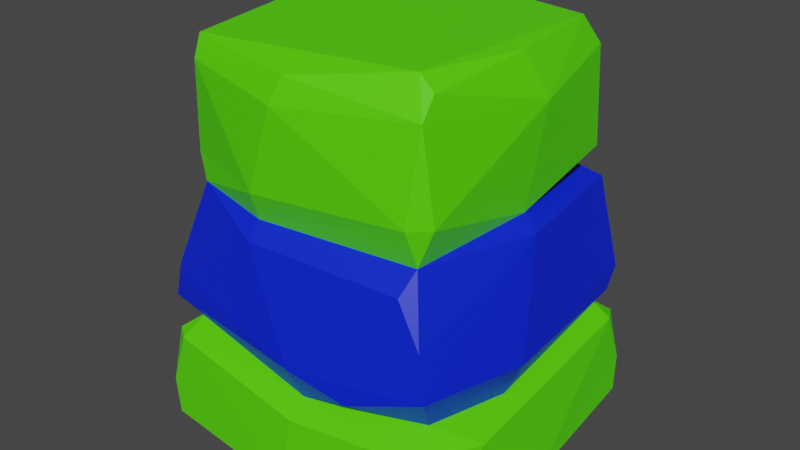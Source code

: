 # Source: stones.blend  (saved by Blender 3.6.11; exported with 4.5.12 LTS)
import bpy
from mathutils import Matrix  # noqa: F401  (used for matrix-valued properties, if any)

bpy.ops.wm.read_factory_settings(use_empty=True)
scene = bpy.context.scene
scene.name = 'Scene'

# ---- materials (node trees are filled in below, after node groups)
mat_material_001 = bpy.data.materials.new('Material.001')
mat_material_001.use_transparent_shadow = False
mat_material_002 = bpy.data.materials.new('Material.002')
mat_material_002.use_transparent_shadow = False

# ---- material node trees
mat_material_001.use_nodes = True; mat_material_001.node_tree.nodes.clear()
_N = mat_material_001.node_tree.nodes; _L = mat_material_001.node_tree.links
n0 = _N.new('ShaderNodeBsdfPrincipled'); n0.name = 'Principled BSDF'; n0.location = (10, 300)
n0.distribution = 'GGX'
n0.subsurface_method = 'RANDOM_WALK_SKIN'
n0.inputs[0].default_value = (0.09177, 0.8, 0.0, 1.0)
n0.inputs[3].default_value = 1.45
n0.inputs[27].default_value = (0.0, 0.0, 0.0, 1.0)
n0.inputs[28].default_value = 1.0
n1 = _N.new('ShaderNodeOutputMaterial'); n1.name = 'Material Output'; n1.location = (300, 300)
_L.new(n0.outputs[0], n1.inputs[0])
n1.is_active_output = True
mat_material_002.use_nodes = True; mat_material_002.node_tree.nodes.clear()
_N = mat_material_002.node_tree.nodes; _L = mat_material_002.node_tree.links
n0 = _N.new('ShaderNodeBsdfPrincipled'); n0.name = 'Principled BSDF'; n0.location = (10, 300)
n0.distribution = 'GGX'
n0.subsurface_method = 'RANDOM_WALK_SKIN'
n0.inputs[0].default_value = (0.0, 0.01775, 0.8, 1.0)
n0.inputs[3].default_value = 1.45
n0.inputs[27].default_value = (0.0, 0.0, 0.0, 1.0)
n0.inputs[28].default_value = 1.0
n1 = _N.new('ShaderNodeOutputMaterial'); n1.name = 'Material Output'; n1.location = (300, 300)
_L.new(n0.outputs[0], n1.inputs[0])
n1.is_active_output = True

# ---- world
world_world = bpy.data.worlds.new('World'); scene.world = world_world
world_world.use_nodes = True; world_world.node_tree.nodes.clear()
_N = world_world.node_tree.nodes; _L = world_world.node_tree.links
n0 = _N.new('ShaderNodeOutputWorld'); n0.name = 'World Output'; n0.location = (300, 300)
n1 = _N.new('ShaderNodeBackground'); n1.name = 'Background'; n1.location = (10, 300)
n1.inputs[0].default_value = (0.05088, 0.05088, 0.05088, 1.0)
_L.new(n1.outputs[0], n0.inputs[0])
n0.is_active_output = True
world_world.color = (0.05088, 0.05088, 0.05088)
world_world.use_sun_shadow = False
world_world.sun_shadow_jitter_overblur = 0.0

# ---- meshes
me_mesh = bpy.data.meshes.new('Mesh')
me_mesh.from_pydata([(-42.54, 3.164, 46.01), (-43.26, 28.44, -42.95), (46.16, 3.17, -42.13), (-39.51, 32.42, 36.63), (-38.35, 80.86, 34.37), (33.55, 82.63, -38.67), (-36.28, 82.24, -38.69), (-2.899, 103.2, -41.29), (-11.9, 67.48, -43.48), (50.35, 2.786, 1.626), (39.46, 74.82, 0.3608), (-12.09, 67.01, 43.52), (-42.67, 40.26, 43.0), (-39.52, 32.42, -34.09), (43.11, 28.98, 10.74), (4.537, 23.96, 48.78), (-48.28, 39.64, 10.52), (41.28, 26.77, -45.26), (42.82, 3.161, 46.03), (41.28, 26.77, 45.26), (39.51, 32.42, 36.63), (21.07, 34.73, 46.28), (32.91, 66.26, 40.23), (34.6, 72.47, 35.35), (33.54, 82.63, 38.68), (-33.9, 107.4, 37.31), (-42.24, 102.4, 1.131), (-47.46, 34.39, 10.78), (43.4, 5.96e-08, 42.99), (42.95, 43.07, 43.14), (1.167, 116.7, -33.23), (-38.32, 101.9, -33.65), (-44.25, 42.99, -38.35), (-42.07, 38.04, -41.76), (44.73, 28.23, -38.76), (38.41, 32.63, -37.91), (43.5, 37.82, -37.65), (38.3, 70.73, -38.56), (33.47, 115.8, -30.69), (38.35, 80.86, -34.27), (35.92, 107.6, 35.86), (42.07, 103.2, -3.821), (-35.66, 73.4, 35.26), (-43.72, 48.18, 40.22), (-35.41, 74.76, -34.98), (37.76, 56.93, -42.33), (48.27, 39.63, 10.52), (-44.73, 28.23, 41.29), (48.23, 24.53, 25.81), (40.03, 54.91, 41.37), (4.132, 38.67, 48.26), (30.84, 116.7, 30.54), (43.0, 43.19, -42.5), (45.06, 12.77, -44.75), (-0.8404, 111.4, 40.23), (4.533, 33.49, -47.44), (1.973, 2.685, -50.2), (1.973, 2.685, 50.23), (4.395, 28.09, 43.09), (-39.3, 48.08, 43.67), (-12.23, 71.5, 39.45), (-3.375, 104.3, 42.69), (-33.5, 116.7, 0.3339), (-43.5, 70.78, 0.5163), (43.31, 70.31, 0.5597), (43.4, 5.96e-08, -42.86), (35.93, 107.5, -36.04), (-44.93, 12.78, 45.05), (-34.54, 113.3, 34.47), (-42.54, 3.164, -45.98), (-41.62, 12.66, -46.36), (-43.19, 5.96e-08, 42.97), (-46.11, 3.17, 42.52), (-39.94, 28.18, 44.68), (-39.94, 28.18, -44.68), (38.7, 82.97, 34.64), (35.68, 113.1, 31.55), (-31.05, 114.9, -33.42), (-34.86, 102.0, -37.74), (-12.21, 70.16, -39.73), (31.45, 73.11, -36.41), (39.67, 37.75, -43.47), (4.395, 28.09, -43.09), (4.537, 23.96, -48.78), (42.82, 3.161, -46.0), (36.74, 115.1, -0.3467), (-30.69, 116.7, -30.44), (-33.6, 114.9, -30.68), (-39.94, 109.9, 0.852), (-42.34, 82.6, 0.4399), (-39.75, 73.49, 0.3611), (-39.87, 70.82, -35.61), (-43.11, 28.98, 10.74), (-48.23, 24.53, 25.81), (-48.23, 24.52, -10.51), (-46.11, 3.17, -42.12), (-43.2, 5.96e-08, -42.84), (-38.78, 82.57, -34.61), (-50.31, 2.786, 1.626), (-39.39, 39.99, -44.07), (2.038, 44.0, -47.68), (-11.6, 79.64, 42.36)], [], [(73, 67, 0), (30, 62, 68, 51), (69, 95, 70), (70, 1, 74), (0, 72, 71), (48, 18, 28), (72, 0, 67), (72, 67, 93), (3, 47, 73), (74, 1, 13), (13, 33, 55), (3, 12, 27), (99, 33, 32), (23, 49, 64), (4, 42, 101), (42, 4, 90), (25, 54, 68), (51, 40, 76), (76, 40, 41), (31, 77, 78), (61, 40, 54), (40, 51, 54), (30, 66, 7), (7, 5, 79), (5, 80, 79), (79, 8, 44), (8, 80, 37), (100, 45, 52), (100, 52, 81), (100, 81, 55), (81, 35, 82), (82, 35, 83), (83, 35, 17), (83, 17, 56), (28, 18, 57), (28, 57, 71), (65, 28, 71), (57, 19, 15), (15, 19, 58), (58, 20, 21), (21, 29, 50), (50, 29, 49), (23, 24, 60), (24, 101, 60), (101, 24, 61), (41, 38, 85), (86, 87, 62), (30, 86, 62), (87, 31, 26, 88), (87, 88, 62), (97, 90, 89), (90, 91, 63), (16, 32, 33, 27), (27, 13, 92), (93, 13, 1), (94, 95, 98), (95, 96, 98), (2, 53, 9), (9, 53, 34), (48, 34, 35), (14, 35, 36), (36, 52, 46), (64, 37, 80, 10), (80, 39, 10), (10, 39, 41), (25, 68, 26), (4, 25, 26), (26, 31, 97), (26, 97, 89), (6, 97, 78), (97, 31, 78), (41, 40, 75), (40, 61, 24), (11, 42, 43), (91, 44, 8), (8, 37, 45), (79, 80, 8), (11, 23, 60), (33, 99, 55), (55, 81, 82), (36, 46, 14), (46, 29, 20), (46, 20, 14), (21, 50, 58), (58, 3, 73), (92, 13, 93), (74, 13, 82), (35, 14, 48), (73, 47, 67), (67, 47, 93), (93, 1, 94), (93, 94, 98), (34, 48, 9), (48, 19, 18), (11, 43, 59), (59, 43, 12), (63, 32, 16), (32, 91, 99), (99, 91, 8), (8, 45, 100), (52, 64, 46), (64, 49, 29), (50, 22, 11), (85, 38, 51), (38, 66, 30), (5, 7, 66), (45, 37, 52), (84, 56, 53), (56, 17, 53), (84, 53, 2), (28, 65, 2, 9), (19, 57, 18), (20, 58, 19), (20, 29, 21), (49, 22, 50), (11, 22, 23), (23, 22, 49), (23, 75, 24), (75, 40, 24), (51, 68, 54), (78, 77, 7), (7, 77, 30), (79, 6, 78, 7), (44, 6, 79), (99, 8, 100), (55, 99, 100), (82, 13, 55), (83, 74, 82), (56, 69, 70), (56, 70, 74), (56, 74, 83), (57, 0, 71), (15, 73, 57), (73, 0, 57), (58, 73, 15), (12, 3, 58), (50, 12, 58), (50, 59, 12), (11, 59, 50), (60, 42, 11), (42, 60, 101), (101, 25, 4), (61, 25, 101), (54, 25, 61), (26, 68, 88), (68, 62, 88), (89, 4, 26), (90, 4, 89), (63, 42, 90), (43, 42, 63), (43, 63, 16), (27, 12, 43), (16, 27, 43), (92, 3, 27), (93, 47, 3), (93, 3, 92), (98, 72, 93), (71, 72, 98), (71, 98, 96), (48, 28, 9), (14, 20, 48), (48, 20, 19), (64, 29, 46), (10, 23, 64), (75, 23, 10), (41, 75, 10), (76, 41, 85), (51, 76, 85), (77, 31, 87), (6, 44, 97), (97, 44, 90), (90, 44, 91), (32, 63, 91), (13, 27, 33), (95, 94, 1), (95, 1, 70), (95, 69, 96), (65, 71, 96), (96, 69, 56), (65, 96, 56), (56, 84, 65), (2, 65, 84), (34, 53, 17), (35, 34, 17), (36, 35, 81), (52, 36, 81), (37, 64, 52), (80, 5, 39), (5, 66, 39), (39, 66, 41), (66, 38, 41), (30, 51, 38), (30, 77, 86), (77, 87, 86)])
me_mesh.polygons.foreach_set('use_smooth', [True] * 194)
me_mesh.polygons.foreach_set('material_index', [0, 0, 0, 0, 0, 0, 0, 0, 0, 0, 1, 1, 1, 1, 0, 0, 0, 0, 0, 0, 0, 0, 0, 0, 0, 1, 1, 1, 1, 1, 1, 0, 0, 0, 0, 0, 0, 0, 0, 1, 1, 1, 0, 0, 0, 0, 0, 0, 0, 0, 0, 1, 1, 1, 0, 0, 0, 0, 0, 0, 1, 1, 1, 0, 0, 0, 0, 0, 0, 0, 0, 0, 0, 1, 1, 1, 1, 1, 1, 1, 1, 1, 1, 1, 0, 0, 0, 0, 0, 0, 0, 0, 0, 0, 1, 1, 1, 1, 1, 1, 1, 1, 1, 0, 0, 0, 1, 0, 0, 0, 0, 0, 0, 1, 1, 1, 1, 0, 0, 0, 0, 0, 0, 0, 1, 1, 1, 0, 0, 0, 0, 0, 0, 0, 0, 1, 1, 1, 1, 1, 0, 0, 0, 0, 0, 0, 0, 0, 1, 1, 1, 1, 1, 1, 0, 0, 0, 0, 0, 0, 0, 0, 1, 1, 0, 0, 0, 0, 0, 0, 0, 1, 1, 1, 0, 0, 0, 0, 0, 0, 0, 0, 0, 0, 1, 1, 1, 0, 0, 0, 0, 0, 0, 0])
_k = set([(0, 57), (0, 67), (0, 71), (0, 72), (0, 73), (1, 13), (1, 70), (1, 74), (1, 93), (1, 94), (1, 95), (2, 9), (2, 53), (2, 65), (2, 84), (3, 12), (3, 27), (3, 47), (3, 58), (3, 73), (3, 92), (3, 93), (4, 25), (4, 26), (4, 42), (4, 89), (4, 90), (4, 101), (5, 7), (5, 39), (5, 66), (5, 79), (5, 80), (6, 44), (6, 78), (6, 79), (6, 97), (7, 30), (7, 66), (7, 77), (7, 78), (7, 79), (8, 37), (8, 44), (8, 45), (8, 79), (8, 80), (8, 91), (8, 99), (8, 100), (9, 28), (9, 34), (9, 48), (9, 53), (10, 23), (10, 39), (10, 41), (10, 64), (10, 75), (10, 80), (11, 22), (11, 23), (11, 42), (11, 43), (11, 50), (11, 59), (11, 60), (12, 27), (12, 43), (12, 50), (12, 58), (12, 59), (13, 27), (13, 33), (13, 55), (13, 74), (13, 82), (13, 92), (13, 93), (14, 20), (14, 35), (14, 36), (14, 46), (15, 19), (15, 57), (15, 58), (15, 73), (16, 27), (16, 32), (16, 43), (16, 63), (17, 34), (17, 35), (17, 53), (17, 56), (17, 83), (18, 19), (18, 28), (18, 48), (18, 57), (19, 20), (19, 48), (19, 57), (19, 58), (20, 21), (20, 29), (20, 46), (20, 48), (20, 58), (21, 29), (21, 50), (21, 58), (22, 23), (22, 49), (22, 50), (23, 24), (23, 49), (23, 60), (23, 64), (23, 75), (24, 40), (24, 60), (24, 61), (24, 75), (24, 101), (25, 26), (25, 54), (25, 61), (25, 68), (25, 101), (26, 31), (26, 68), (26, 88), (26, 89), (26, 97), (27, 33), (27, 43), (27, 92), (28, 48), (28, 57), (28, 65), (28, 71), (29, 46), (29, 49), (29, 50), (29, 64), (30, 38), (30, 51), (30, 62), (30, 66), (30, 77), (30, 86), (31, 77), (31, 78), (31, 87), (31, 97), (32, 33), (32, 63), (32, 91), (32, 99), (33, 55), (33, 99), (34, 35), (34, 48), (34, 53), (35, 36), (35, 48), (35, 81), (35, 82), (35, 83), (36, 46), (36, 52), (36, 81), (37, 45), (37, 52), (37, 64), (37, 80), (38, 41), (38, 51), (38, 66), (38, 85), (39, 41), (39, 66), (39, 80), (40, 41), (40, 51), (40, 54), (40, 61), (40, 75), (40, 76), (41, 66), (41, 75), (41, 76), (41, 85), (42, 43), (42, 60), (42, 63), (42, 90), (42, 101), (43, 59), (43, 63), (44, 79), (44, 90), (44, 91), (44, 97), (45, 52), (45, 100), (46, 52), (46, 64), (47, 67), (47, 73), (47, 93), (49, 64), (50, 58), (50, 59), (51, 54), (51, 68), (51, 76), (51, 85), (52, 64), (52, 81), (52, 100), (53, 56), (53, 84), (54, 61), (54, 68), (55, 81), (55, 82), (55, 99), (55, 100), (56, 65), (56, 69), (56, 70), (56, 74), (56, 83), (56, 84), (56, 96), (57, 71), (57, 73), (58, 73), (60, 101), (61, 101), (62, 68), (62, 86), (62, 87), (62, 88), (63, 90), (63, 91), (65, 84), (65, 96), (67, 72), (67, 73), (68, 88), (69, 70), (69, 95), (69, 96), (70, 74), (70, 95), (71, 72), (71, 96), (71, 98), (72, 93), (72, 98), (74, 82), (74, 83), (76, 85), (77, 78), (77, 86), (77, 87), (78, 97), (79, 80), (81, 82), (81, 100), (82, 83), (86, 87), (87, 88), (89, 90), (89, 97), (90, 91), (90, 97), (91, 99), (92, 93), (93, 94), (93, 98), (94, 95), (94, 98), (95, 96), (95, 98), (96, 98), (99, 100)])
me_mesh.attributes.new('sharp_edge', 'BOOLEAN', 'EDGE').data.foreach_set('value', [ (min(e.vertices), max(e.vertices)) in _k for e in me_mesh.edges])
_uv = me_mesh.uv_layers.new(name='map1')
_uv.uv.foreach_set('vector', [0.4601, 0.1589, 0.4601, 0.1589, 0.4601, 0.1589, 0.4601, 0.1589, 0.4601, 0.1589, 0.4601, 0.1589, 0.4601, 0.1589, 0.4601, 0.1589, 0.4601, 0.1589, 0.4601, 0.1589, 0.4601, 0.1589, 0.4601, 0.1589, 0.4601, 0.1589, 0.4601, 0.1589, 0.4601, 0.1589, 0.4601, 0.1589, 0.4601, 0.1589, 0.4601, 0.1589, 0.4601, 0.1589, 0.4601, 0.1589, 0.4601, 0.1589, 0.4601, 0.1589, 0.4601, 0.1589, 0.4601, 0.1589, 0.4601, 0.1589, 0.4601, 0.1589, 0.4601, 0.1589, 0.4601, 0.1589, 0.4601, 0.1589, 0.4601, 0.1589, 0.4601, 0.1589, 0.4581, 0.206, 0.4581, 0.206, 0.4581, 0.206, 0.4581, 0.206, 0.4581, 0.206, 0.4581, 0.206, 0.4581, 0.206, 0.4581, 0.206, 0.4581, 0.206, 0.4581, 0.206, 0.4581, 0.206, 0.4581, 0.206, 0.4601, 0.1589, 0.4601, 0.1589, 0.4601, 0.1589, 0.4601, 0.1589, 0.4601, 0.1589, 0.4601, 0.1589, 0.4601, 0.1589, 0.4601, 0.1589, 0.4601, 0.1589, 0.4601, 0.1589, 0.4601, 0.1589, 0.4601, 0.1589, 0.4601, 0.1589, 0.4601, 0.1589, 0.4601, 0.1589, 0.4601, 0.1589, 0.4601, 0.1589, 0.4601, 0.1589, 0.4601, 0.1589, 0.4601, 0.1589, 0.4601, 0.1589, 0.4601, 0.1589, 0.4601, 0.1589, 0.4601, 0.1589, 0.4601, 0.1589, 0.4601, 0.1589, 0.4601, 0.1589, 0.4601, 0.1589, 0.4601, 0.1589, 0.4601, 0.1589, 0.4601, 0.1589, 0.4601, 0.1589, 0.4601, 0.1589, 0.4581, 0.206, 0.4581, 0.206, 0.4581, 0.206, 0.4581, 0.206, 0.4581, 0.206, 0.4581, 0.206, 0.4581, 0.206, 0.4581, 0.206, 0.4581, 0.206, 0.4581, 0.206, 0.4581, 0.206, 0.4581, 0.206, 0.4581, 0.206, 0.4581, 0.206, 0.4581, 0.206, 0.4581, 0.206, 0.4581, 0.206, 0.4581, 0.206, 0.4601, 0.1589, 0.4601, 0.1589, 0.4601, 0.1589, 0.4601, 0.1589, 0.4601, 0.1589, 0.4601, 0.1589, 0.4601, 0.1589, 0.4601, 0.1589, 0.4601, 0.1589, 0.4601, 0.1589, 0.4601, 0.1589, 0.4601, 0.1589, 0.4601, 0.1589, 0.4601, 0.1589, 0.4601, 0.1589, 0.4601, 0.1589, 0.4601, 0.1589, 0.4601, 0.1589, 0.4601, 0.1589, 0.4601, 0.1589, 0.4601, 0.1589, 0.4601, 0.1589, 0.4601, 0.1589, 0.4601, 0.1589, 0.4581, 0.206, 0.4581, 0.206, 0.4581, 0.206, 0.4581, 0.206, 0.4581, 0.206, 0.4581, 0.206, 0.4581, 0.206, 0.4581, 0.206, 0.4581, 0.206, 0.4601, 0.1589, 0.4601, 0.1589, 0.4601, 0.1589, 0.4601, 0.1589, 0.4601, 0.1589, 0.4601, 0.1589, 0.4601, 0.1589, 0.4601, 0.1589, 0.4601, 0.1589, 0.4601, 0.1589, 0.4601, 0.1589, 0.4601, 0.1589, 0.4601, 0.1589, 0.4601, 0.1589, 0.4601, 0.1589, 0.4601, 0.1589, 0.4601, 0.1589, 0.4601, 0.1589, 0.4601, 0.1589, 0.4601, 0.1589, 0.4601, 0.1589, 0.4601, 0.1589, 0.4601, 0.1589, 0.4601, 0.1589, 0.4601, 0.1589, 0.4601, 0.1589, 0.4601, 0.1589, 0.4601, 0.1589, 0.4581, 0.206, 0.4581, 0.206, 0.4581, 0.206, 0.4581, 0.206, 0.4581, 0.206, 0.4581, 0.206, 0.4581, 0.206, 0.4581, 0.206, 0.4581, 0.206, 0.4581, 0.206, 0.4601, 0.1589, 0.4601, 0.1589, 0.4601, 0.1589, 0.4601, 0.1589, 0.4601, 0.1589, 0.4601, 0.1589, 0.4601, 0.1589, 0.4601, 0.1589, 0.4601, 0.1589, 0.4601, 0.1589, 0.4601, 0.1589, 0.4601, 0.1589, 0.4601, 0.1589, 0.4601, 0.1589, 0.4601, 0.1589, 0.4601, 0.1589, 0.4601, 0.1589, 0.4601, 0.1589, 0.4581, 0.206, 0.4581, 0.206, 0.4581, 0.206, 0.4581, 0.206, 0.4581, 0.206, 0.4581, 0.206, 0.4581, 0.206, 0.4581, 0.206, 0.4581, 0.206, 0.4581, 0.206, 0.4601, 0.1589, 0.4601, 0.1589, 0.4601, 0.1589, 0.4601, 0.1589, 0.4601, 0.1589, 0.4601, 0.1589, 0.4601, 0.1589, 0.4601, 0.1589, 0.4601, 0.1589, 0.4601, 0.1589, 0.4601, 0.1589, 0.4601, 0.1589, 0.4601, 0.1589, 0.4601, 0.1589, 0.4601, 0.1589, 0.4601, 0.1589, 0.4601, 0.1589, 0.4601, 0.1589, 0.4601, 0.1589, 0.4601, 0.1589, 0.4601, 0.1589, 0.4601, 0.1589, 0.4601, 0.1589, 0.4601, 0.1589, 0.4601, 0.1589, 0.4601, 0.1589, 0.4601, 0.1589, 0.4601, 0.1589, 0.4601, 0.1589, 0.4601, 0.1589, 0.4581, 0.206, 0.4581, 0.206, 0.4581, 0.206, 0.4581, 0.206, 0.4581, 0.206, 0.4581, 0.206, 0.4581, 0.206, 0.4581, 0.206, 0.4581, 0.206, 0.4581, 0.206, 0.4581, 0.206, 0.4581, 0.206, 0.4581, 0.206, 0.4581, 0.206, 0.4581, 0.206, 0.4581, 0.206, 0.4581, 0.206, 0.4581, 0.206, 0.4581, 0.206, 0.4581, 0.206, 0.4581, 0.206, 0.4581, 0.206, 0.4581, 0.206, 0.4581, 0.206, 0.4581, 0.206, 0.4581, 0.206, 0.4581, 0.206, 0.4581, 0.206, 0.4581, 0.206, 0.4581, 0.206, 0.4581, 0.206, 0.4581, 0.206, 0.4581, 0.206, 0.4601, 0.1589, 0.4601, 0.1589, 0.4601, 0.1589, 0.4601, 0.1589, 0.4601, 0.1589, 0.4601, 0.1589, 0.4601, 0.1589, 0.4601, 0.1589, 0.4601, 0.1589, 0.4601, 0.1589, 0.4601, 0.1589, 0.4601, 0.1589, 0.4601, 0.1589, 0.4601, 0.1589, 0.4601, 0.1589, 0.4601, 0.1589, 0.4601, 0.1589, 0.4601, 0.1589, 0.4601, 0.1589, 0.4601, 0.1589, 0.4601, 0.1589, 0.4601, 0.1589, 0.4601, 0.1589, 0.4601, 0.1589, 0.4601, 0.1589, 0.4601, 0.1589, 0.4601, 0.1589, 0.4601, 0.1589, 0.4601, 0.1589, 0.4601, 0.1589, 0.4581, 0.206, 0.4581, 0.206, 0.4581, 0.206, 0.4581, 0.206, 0.4581, 0.206, 0.4581, 0.206, 0.4581, 0.206, 0.4581, 0.206, 0.4581, 0.206, 0.4581, 0.206, 0.4581, 0.206, 0.4581, 0.206, 0.4581, 0.206, 0.4581, 0.206, 0.4581, 0.206, 0.4581, 0.206, 0.4581, 0.206, 0.4581, 0.206, 0.4581, 0.206, 0.4581, 0.206, 0.4581, 0.206, 0.4581, 0.206, 0.4581, 0.206, 0.4581, 0.206, 0.4581, 0.206, 0.4581, 0.206, 0.4581, 0.206, 0.4601, 0.1589, 0.4601, 0.1589, 0.4601, 0.1589, 0.4601, 0.1589, 0.4601, 0.1589, 0.4601, 0.1589, 0.4601, 0.1589, 0.4601, 0.1589, 0.4601, 0.1589, 0.4581, 0.206, 0.4581, 0.206, 0.4581, 0.206, 0.4601, 0.1589, 0.4601, 0.1589, 0.4601, 0.1589, 0.4601, 0.1589, 0.4601, 0.1589, 0.4601, 0.1589, 0.4601, 0.1589, 0.4601, 0.1589, 0.4601, 0.1589, 0.4601, 0.1589, 0.4601, 0.1589, 0.4601, 0.1589, 0.4601, 0.1589, 0.4601, 0.1589, 0.4601, 0.1589, 0.4601, 0.1589, 0.4601, 0.1589, 0.4601, 0.1589, 0.4601, 0.1589, 0.4581, 0.206, 0.4581, 0.206, 0.4581, 0.206, 0.4581, 0.206, 0.4581, 0.206, 0.4581, 0.206, 0.4581, 0.206, 0.4581, 0.206, 0.4581, 0.206, 0.4581, 0.206, 0.4581, 0.206, 0.4581, 0.206, 0.4601, 0.1589, 0.4601, 0.1589, 0.4601, 0.1589, 0.4601, 0.1589, 0.4601, 0.1589, 0.4601, 0.1589, 0.4601, 0.1589, 0.4601, 0.1589, 0.4601, 0.1589, 0.4601, 0.1589, 0.4601, 0.1589, 0.4601, 0.1589, 0.4601, 0.1589, 0.4601, 0.1589, 0.4601, 0.1589, 0.4601, 0.1589, 0.4601, 0.1589, 0.4601, 0.1589, 0.4601, 0.1589, 0.4601, 0.1589, 0.4601, 0.1589, 0.4601, 0.1589, 0.4581, 0.206, 0.4581, 0.206, 0.4581, 0.206, 0.4581, 0.206, 0.4581, 0.206, 0.4581, 0.206, 0.4581, 0.206, 0.4581, 0.206, 0.4581, 0.206, 0.4601, 0.1589, 0.4601, 0.1589, 0.4601, 0.1589, 0.4601, 0.1589, 0.4601, 0.1589, 0.4601, 0.1589, 0.4601, 0.1589, 0.4601, 0.1589, 0.4601, 0.1589, 0.4601, 0.1589, 0.4601, 0.1589, 0.4601, 0.1589, 0.4601, 0.1589, 0.4601, 0.1589, 0.4601, 0.1589, 0.4601, 0.1589, 0.4601, 0.1589, 0.4601, 0.1589, 0.4601, 0.1589, 0.4601, 0.1589, 0.4601, 0.1589, 0.4601, 0.1589, 0.4601, 0.1589, 0.4601, 0.1589, 0.4581, 0.206, 0.4581, 0.206, 0.4581, 0.206, 0.4581, 0.206, 0.4581, 0.206, 0.4581, 0.206, 0.4581, 0.206, 0.4581, 0.206, 0.4581, 0.206, 0.4581, 0.206, 0.4581, 0.206, 0.4581, 0.206, 0.4581, 0.206, 0.4581, 0.206, 0.4581, 0.206, 0.4601, 0.1589, 0.4601, 0.1589, 0.4601, 0.1589, 0.4601, 0.1589, 0.4601, 0.1589, 0.4601, 0.1589, 0.4601, 0.1589, 0.4601, 0.1589, 0.4601, 0.1589, 0.4601, 0.1589, 0.4601, 0.1589, 0.4601, 0.1589, 0.4601, 0.1589, 0.4601, 0.1589, 0.4601, 0.1589, 0.4601, 0.1589, 0.4601, 0.1589, 0.4601, 0.1589, 0.4601, 0.1589, 0.4601, 0.1589, 0.4601, 0.1589, 0.4601, 0.1589, 0.4601, 0.1589, 0.4601, 0.1589, 0.4581, 0.206, 0.4581, 0.206, 0.4581, 0.206, 0.4581, 0.206, 0.4581, 0.206, 0.4581, 0.206, 0.4581, 0.206, 0.4581, 0.206, 0.4581, 0.206, 0.4581, 0.206, 0.4581, 0.206, 0.4581, 0.206, 0.4581, 0.206, 0.4581, 0.206, 0.4581, 0.206, 0.4581, 0.206, 0.4581, 0.206, 0.4581, 0.206, 0.4601, 0.1589, 0.4601, 0.1589, 0.4601, 0.1589, 0.4601, 0.1589, 0.4601, 0.1589, 0.4601, 0.1589, 0.4601, 0.1589, 0.4601, 0.1589, 0.4601, 0.1589, 0.4601, 0.1589, 0.4601, 0.1589, 0.4601, 0.1589, 0.4601, 0.1589, 0.4601, 0.1589, 0.4601, 0.1589, 0.4601, 0.1589, 0.4601, 0.1589, 0.4601, 0.1589, 0.4601, 0.1589, 0.4601, 0.1589, 0.4601, 0.1589, 0.4601, 0.1589, 0.4601, 0.1589, 0.4601, 0.1589, 0.4581, 0.206, 0.4581, 0.206, 0.4581, 0.206, 0.4581, 0.206, 0.4581, 0.206, 0.4581, 0.206, 0.4601, 0.1589, 0.4601, 0.1589, 0.4601, 0.1589, 0.4601, 0.1589, 0.4601, 0.1589, 0.4601, 0.1589, 0.4601, 0.1589, 0.4601, 0.1589, 0.4601, 0.1589, 0.4601, 0.1589, 0.4601, 0.1589, 0.4601, 0.1589, 0.4601, 0.1589, 0.4601, 0.1589, 0.4601, 0.1589, 0.4601, 0.1589, 0.4601, 0.1589, 0.4601, 0.1589, 0.4601, 0.1589, 0.4601, 0.1589, 0.4601, 0.1589, 0.4581, 0.206, 0.4581, 0.206, 0.4581, 0.206, 0.4581, 0.206, 0.4581, 0.206, 0.4581, 0.206, 0.4581, 0.206, 0.4581, 0.206, 0.4581, 0.206, 0.4601, 0.1589, 0.4601, 0.1589, 0.4601, 0.1589, 0.4601, 0.1589, 0.4601, 0.1589, 0.4601, 0.1589, 0.4601, 0.1589, 0.4601, 0.1589, 0.4601, 0.1589, 0.4601, 0.1589, 0.4601, 0.1589, 0.4601, 0.1589, 0.4601, 0.1589, 0.4601, 0.1589, 0.4601, 0.1589, 0.4601, 0.1589, 0.4601, 0.1589, 0.4601, 0.1589, 0.4601, 0.1589, 0.4601, 0.1589, 0.4601, 0.1589, 0.4601, 0.1589, 0.4601, 0.1589, 0.4601, 0.1589, 0.4601, 0.1589, 0.4601, 0.1589, 0.4601, 0.1589, 0.4601, 0.1589, 0.4601, 0.1589, 0.4601, 0.1589, 0.4581, 0.206, 0.4581, 0.206, 0.4581, 0.206, 0.4581, 0.206, 0.4581, 0.206, 0.4581, 0.206, 0.4581, 0.206, 0.4581, 0.206, 0.4581, 0.206, 0.4601, 0.1589, 0.4601, 0.1589, 0.4601, 0.1589, 0.4601, 0.1589, 0.4601, 0.1589, 0.4601, 0.1589, 0.4601, 0.1589, 0.4601, 0.1589, 0.4601, 0.1589, 0.4601, 0.1589, 0.4601, 0.1589, 0.4601, 0.1589, 0.4601, 0.1589, 0.4601, 0.1589, 0.4601, 0.1589, 0.4601, 0.1589, 0.4601, 0.1589, 0.4601, 0.1589, 0.4601, 0.1589, 0.4601, 0.1589, 0.4601, 0.1589])
me_mesh.materials.append(mat_material_001)
me_mesh.materials.append(mat_material_002)
me_mesh.update()
me_mesh.normals_split_custom_set([tuple(v) for v in zip(*[iter([-0.1308, 0.06622, 0.9892, -0.1308, 0.06622, 0.9892, -0.1308, 0.06622, 0.9892, -0.01888, 0.999, 0.04021, -0.01888, 0.999, 0.04021, -0.01888, 0.999, 0.04021, -0.01888, 0.999, 0.04021, -0.7329, 0.04343, -0.6789, -0.7329, 0.04343, -0.6789, -0.7329, 0.04343, -0.6789, -0.4467, 0.1441, -0.883, -0.4467, 0.1441, -0.883, -0.4467, 0.1441, -0.883, -0.6147, -0.4767, 0.6284, -0.6147, -0.4767, 0.6284, -0.6147, -0.4767, 0.6284, 0.9742, -0.03553, 0.2231, 0.9742, -0.03553, 0.2231, 0.9742, -0.03553, 0.2231, -0.6952, -0.102, 0.7115, -0.6952, -0.102, 0.7115, -0.6952, -0.102, 0.7115, -0.9762, 0.06494, 0.2068, -0.9766, 0.06309, 0.2058, -0.9763, 0.06452, 0.2066, -0.2963, 0.8511, 0.4334, -0.2963, 0.8511, 0.4334, -0.2963, 0.8511, 0.4334, -0.1155, 0.9237, -0.3652, -0.1155, 0.9237, -0.3652, -0.1155, 0.9237, -0.3652, -0.1473, -0.8206, -0.5522, -0.1473, -0.8206, -0.5522, -0.1473, -0.8206, -0.5522, -0.8321, -0.5105, 0.2167, -0.8321, -0.5105, 0.2167, -0.8321, -0.5105, 0.2167, -0.7092, 0.1591, -0.6868, -0.7092, 0.1591, -0.6868, -0.7092, 0.1591, -0.6868, 0.9125, 0.353, 0.2065, 0.9125, 0.353, 0.2065, 0.9125, 0.353, 0.2065, -0.2856, 0.01141, 0.9583, -0.2856, 0.01141, 0.9583, -0.2856, 0.01141, 0.9583, -0.9395, -0.3247, 0.1092, -0.9395, -0.3247, 0.1092, -0.9395, -0.3247, 0.1092, -0.1298, 0.4212, 0.8976, -0.1298, 0.4212, 0.8976, -0.1298, 0.4212, 0.8976, 0.2886, 0.5972, 0.7484, 0.2886, 0.5972, 0.7484, 0.2886, 0.5972, 0.7484, 0.9796, 0.1479, 0.1358, 0.9796, 0.1479, 0.1358, 0.9796, 0.1479, 0.1358, -0.7029, 0.4037, -0.5856, -0.7029, 0.4037, -0.5856, -0.7029, 0.4037, -0.5856, 0.142, 0.2792, 0.9497, 0.142, 0.2792, 0.9497, 0.142, 0.2792, 0.9497, 0.1549, 0.5606, 0.8134, 0.1549, 0.5606, 0.8134, 0.1549, 0.5606, 0.8134, 0.06131, 0.499, -0.8644, 0.06131, 0.499, -0.8644, 0.06131, 0.499, -0.8644, 0.03902, -0.05802, -0.9976, 0.03902, -0.05802, -0.9976, 0.03902, -0.05802, -0.9976, 0.09025, -0.249, -0.9643, 0.09025, -0.249, -0.9643, 0.09025, -0.249, -0.9643, 0.04269, 0.8141, -0.5791, 0.04269, 0.8141, -0.5791, 0.04269, 0.8141, -0.5791, 0.02384, 0.7054, -0.7084, 0.02384, 0.7054, -0.7084, 0.02384, 0.7054, -0.7084, 0.1265, 0.06066, -0.9901, 0.1265, 0.06066, -0.9901, 0.1265, 0.06066, -0.9901, 0.1268, 0.09796, -0.9871, 0.1268, 0.09796, -0.9871, 0.1268, 0.09796, -0.9871, 0.1118, 0.003164, -0.9937, 0.1118, 0.003164, -0.9937, 0.1118, 0.003164, -0.9937, 0.1966, -0.7431, -0.6397, 0.1966, -0.7431, -0.6397, 0.1966, -0.7431, -0.6397, -0.01842, 0.8087, -0.5879, -0.01842, 0.8087, -0.5879, -0.01842, 0.8087, -0.5879, -0.000213, 0.782, -0.6233, -0.000213, 0.782, -0.6233, -0.000213, 0.782, -0.6233, 0.09087, 0.05536, -0.9943, 0.09087, 0.05536, -0.9943, 0.09087, 0.05536, -0.9943, 0.08258, -0.6832, 0.7255, 0.08258, -0.6832, 0.7255, 0.08258, -0.6832, 0.7255, -7.719e-05, -0.9378, 0.3472, -7.719e-05, -0.9378, 0.3472, -7.719e-05, -0.9378, 0.3472, 0.0, -1.0, 3.111e-17, 0.0, -1.0, 1.224e-16, 0.0, -1.0, 3.006e-17, 0.09075, 0.05689, 0.9942, 0.09075, 0.05689, 0.9942, 0.09075, 0.05689, 0.9942, -0.005679, 0.809, 0.5878, -0.005679, 0.809, 0.5878, -0.005679, 0.809, 0.5878, 0.2038, -0.7898, 0.5786, 0.2038, -0.7898, 0.5786, 0.2038, -0.7898, 0.5786, 0.1258, 0.04371, 0.9911, 0.1258, 0.04371, 0.9911, 0.1258, 0.04371, 0.9911, 0.1108, 0.1707, 0.9791, 0.1096, 0.1732, 0.9788, 0.1107, 0.1707, 0.9791, 0.08945, -0.3021, 0.9491, 0.08945, -0.3021, 0.9491, 0.08945, -0.3021, 0.9491, 0.0987, -0.3412, 0.9348, 0.0987, -0.3412, 0.9348, 0.0987, -0.3412, 0.9348, 0.0838, -0.04159, 0.9956, 0.0838, -0.04159, 0.9956, 0.0838, -0.04159, 0.9956, 0.8992, 0.4287, -0.0875, 0.8992, 0.4287, -0.0875, 0.8992, 0.4287, -0.0875, -0.5167, 0.8549, -0.04707, -0.5167, 0.8549, -0.04707, -0.5167, 0.8549, -0.04707, 0.0, 1.0, 0.0, 0.0, 1.0, 0.0, 0.0, 1.0, 0.0, -0.9341, 0.3359, -0.1213, -0.9341, 0.3359, -0.1213, -0.9341, 0.3359, -0.1213, -0.9341, 0.3359, -0.1213, -0.7263, 0.6864, -0.0367, -0.7263, 0.6864, -0.0367, -0.7263, 0.6864, -0.0367, -0.9577, -0.271, -0.09699, -0.9577, -0.271, -0.09699, -0.9577, -0.271, -0.09699, -0.5865, 0.8079, -0.05797, -0.5865, 0.8079, -0.05797, -0.5865, 0.8079, -0.05797, -0.9621, -0.251, -0.1066, -0.9621, -0.251, -0.1066, -0.9621, -0.251, -0.1066, -0.9621, -0.251, -0.1066, -0.7749, -0.6225, -0.1098, -0.7749, -0.6225, -0.1098, -0.7749, -0.6225, -0.1098, -0.7145, 0.6995, -0.01176, -0.7145, 0.6995, -0.01176, -0.7145, 0.6995, -0.01176, -0.9946, 0.04197, -0.09506, -0.9946, 0.04197, -0.09506, -0.9946, 0.04197, -0.09506, -0.743, -0.6649, -0.07712, -0.743, -0.6649, -0.07712, -0.743, -0.6649, -0.07712, 0.9916, 0.08806, -0.09428, 0.9916, 0.08806, -0.09428, 0.9916, 0.08806, -0.09428, 0.9931, 0.05986, -0.1005, 0.9931, 0.05986, -0.1005, 0.9931, 0.05986, -0.1005, 0.5728, 0.8195, 0.016, 0.5728, 0.8195, 0.016, 0.5728, 0.8195, 0.016, 0.7122, -0.6915, -0.1205, 0.7122, -0.6915, -0.1205, 0.7122, -0.6915, -0.1205, 0.9951, 0.003694, -0.09876, 0.9951, 0.003694, -0.09876, 0.9951, 0.003694, -0.09876, 0.525, 0.8446, -0.1044, 0.525, 0.8446, -0.1044, 0.525, 0.8446, -0.1044, 0.525, 0.8446, -0.1044, 0.758, -0.638, -0.1355, 0.758, -0.638, -0.1355, 0.758, -0.638, -0.1355, 0.9939, -0.09881, -0.04901, 0.9939, -0.09881, -0.04901, 0.9939, -0.09881, -0.04901, -0.9745, 0.002308, 0.2243, -0.9745, 0.002308, 0.2243, -0.9745, 0.002308, 0.2243, -0.969, 0.1396, 0.2039, -0.969, 0.1396, 0.2039, -0.969, 0.1396, 0.2039, -0.9932, 0.0291, -0.1123, -0.9932, 0.0291, -0.1123, -0.9932, 0.0291, -0.1123, -0.9948, 0.008522, -0.101, -0.9948, 0.008522, -0.101, -0.9948, 0.008522, -0.101, -0.8467, 0.08601, -0.5251, -0.8467, 0.08601, -0.5251, -0.8467, 0.08601, -0.5251, -0.7631, 0.04996, -0.6443, -0.7631, 0.04996, -0.6443, -0.7631, 0.04996, -0.6443, 0.9844, 0.1045, 0.1413, 0.9844, 0.1045, 0.1413, 0.9844, 0.1045, 0.1413, 0.1628, 0.09566, 0.982, 0.1628, 0.09566, 0.982, 0.1628, 0.09566, 0.982, -0.2544, 0.2645, 0.9302, -0.2544, 0.2645, 0.9302, -0.2544, 0.2645, 0.9302, -0.2082, 0.3797, -0.9014, -0.2082, 0.3797, -0.9014, -0.2082, 0.3797, -0.9014, 0.07755, 0.2601, -0.9625, 0.07755, 0.2601, -0.9625, 0.07755, 0.2601, -0.9625, -0.01062, 0.8127, -0.5826, -0.01062, 0.8127, -0.5826, -0.01062, 0.8127, -0.5826, 0.05077, 0.6717, 0.7391, 0.05077, 0.6717, 0.7391, 0.05077, 0.6717, 0.7391, -0.154, -0.6592, -0.736, -0.154, -0.6592, -0.736, -0.154, -0.6592, -0.736, 0.1618, -0.6209, -0.767, 0.1618, -0.6209, -0.767, 0.1618, -0.6209, -0.767, 0.8968, -0.4365, -0.07248, 0.8968, -0.4365, -0.07248, 0.8968, -0.4365, -0.07248, 0.8951, -0.404, 0.1887, 0.8951, -0.404, 0.1887, 0.8951, -0.404, 0.1887, 0.8865, -0.4264, 0.1797, 0.8865, -0.4264, 0.1797, 0.8865, -0.4264, 0.1797, 0.002757, -0.4388, 0.8986, 0.002757, -0.4388, 0.8986, 0.002757, -0.4388, 0.8986, 0.0185, 0.884, 0.4672, 0.0185, 0.884, 0.4672, 0.0185, 0.884, 0.4672, -0.6457, 0.7636, 0.006691, -0.6457, 0.7636, 0.006691, -0.6457, 0.7636, 0.006691, 0.01519, 0.9281, -0.3721, 0.01519, 0.9281, -0.3721, 0.01519, 0.9281, -0.3721, 0.6728, 0.7398, -0.009531, 0.6684, 0.7437, -0.006899, 0.6713, 0.7411, -0.008659, -0.5634, 0.202, 0.8011, -0.5634, 0.202, 0.8011, -0.5634, 0.202, 0.8011, -0.9766, 0.06309, 0.2058, -0.9766, 0.06276, 0.2056, -0.9763, 0.06452, 0.2066, -0.6193, 0.7852, 1.327e-07, -0.6193, 0.7852, 1.327e-07, -0.6193, 0.7852, 1.327e-07, -0.9955, 0.09517, 5.934e-05, -0.9955, 0.09517, 5.934e-05, -0.9955, 0.09517, 5.934e-05, 0.9881, 0.1468, -0.04505, 0.9881, 0.1468, -0.04505, 0.9881, 0.1468, -0.04505, 0.942, 0.07188, 0.328, 0.942, 0.07188, 0.328, 0.942, 0.07188, 0.328, -0.4539, 0.6572, 0.6018, -0.4539, 0.6572, 0.6018, -0.4539, 0.6572, 0.6018, -0.6005, 0.1915, 0.7763, -0.6005, 0.1915, 0.7763, -0.6005, 0.1915, 0.7763, -0.989, 0.1286, -0.07265, -0.989, 0.1286, -0.07265, -0.989, 0.1286, -0.07265, -0.7013, 0.1784, -0.6902, -0.7013, 0.1784, -0.6902, -0.7013, 0.1784, -0.6902, -0.2337, 0.2538, -0.9386, -0.2337, 0.2538, -0.9386, -0.2337, 0.2538, -0.9386, 0.06823, 0.215, -0.9742, 0.06823, 0.215, -0.9742, 0.06823, 0.215, -0.9742, 0.9874, 0.1307, -0.08946, 0.9874, 0.1307, -0.08946, 0.9874, 0.1307, -0.08946, 0.9498, 0.2599, 0.1744, 0.9498, 0.2599, 0.1744, 0.9498, 0.2599, 0.1744, 0.07479, 0.2059, 0.9757, 0.07479, 0.2059, 0.9757, 0.07479, 0.2059, 0.9757, 0.235, 0.972, -0.004187, 0.235, 0.972, -0.004187, 0.235, 0.972, -0.004187, 0.08059, 0.5602, -0.8244, 0.08059, 0.5602, -0.8244, 0.08059, 0.5602, -0.8244, 0.1233, 0.09242, -0.9881, 0.1233, 0.09242, -0.9881, 0.1233, 0.09242, -0.9881, 0.5159, 0.207, -0.8312, 0.5159, 0.207, -0.8312, 0.5159, 0.207, -0.8312, 0.1005, 0.105, -0.9894, 0.1005, 0.105, -0.9894, 0.1005, 0.105, -0.9894, 0.126, -0.002502, -0.992, 0.126, -0.002502, -0.992, 0.126, -0.002502, -0.992, 0.7538, -0.09108, -0.6507, 0.7538, -0.09108, -0.6507, 0.7538, -0.09108, -0.6507, 0.4677, -0.8837, -0.01775, 0.4677, -0.8837, -0.01775, 0.4677, -0.8837, -0.01775, 0.4677, -0.8837, -0.01775, 0.1018, 0.03885, 0.994, 0.1018, 0.03885, 0.994, 0.1018, 0.03885, 0.994, -0.002372, 0.8363, 0.5482, -0.002372, 0.8363, 0.5482, -0.002372, 0.8363, 0.5482, 0.325, -0.567, 0.7569, 0.325, -0.567, 0.7569, 0.325, -0.567, 0.7569, 0.1107, 0.1707, 0.9791, 0.1119, 0.1683, 0.9794, 0.1108, 0.1707, 0.9791, 0.06806, 0.605, 0.7933, 0.06806, 0.605, 0.7933, 0.06806, 0.605, 0.7933, 0.5504, 0.4179, 0.7228, 0.5504, 0.4179, 0.7228, 0.5504, 0.4179, 0.7228, 0.6131, -0.188, 0.7673, 0.6131, -0.188, 0.7673, 0.6131, -0.188, 0.7673, 0.615, 0.03065, 0.7879, 0.615, 0.03065, 0.7879, 0.615, 0.03065, 0.7879, -0.02156, 0.905, 0.4249, -0.02156, 0.905, 0.4249, -0.02156, 0.905, 0.4249, -0.1164, 0.3459, -0.931, -0.1164, 0.3459, -0.931, -0.1164, 0.3459, -0.931, -0.02322, 0.5187, -0.8546, -0.02322, 0.5187, -0.8546, -0.02322, 0.5187, -0.8546, -0.08066, 0.00494, -0.9967, -0.08066, 0.00494, -0.9967, -0.08066, 0.00494, -0.9967, -0.08066, 0.00494, -0.9967, -0.2641, -0.4529, -0.8515, -0.2641, -0.4529, -0.8515, -0.2641, -0.4529, -0.8515, -0.09776, 0.1189, -0.9881, -0.09776, 0.1189, -0.9881, -0.09776, 0.1189, -0.9881, -0.08274, -0.04307, -0.9956, -0.08274, -0.04307, -0.9956, -0.08274, -0.04307, -0.9956, -0.2166, -0.6084, -0.7635, -0.2166, -0.6084, -0.7635, -0.2166, -0.6084, -0.7635, 0.02265, 0.8092, -0.5871, 0.02265, 0.8092, -0.5871, 0.02265, 0.8092, -0.5871, -0.09468, -0.03082, -0.995, -0.09468, -0.03082, -0.995, -0.09468, -0.03082, -0.995, -0.06127, 0.1139, -0.9916, -0.06127, 0.1139, -0.9916, -0.06127, 0.1139, -0.9916, -0.08435, 0.07642, -0.9935, -0.08435, 0.07642, -0.9935, -0.08435, 0.07642, -0.9935, -0.07625, -0.6828, 0.7266, -0.07625, -0.6828, 0.7266, -0.07625, -0.6828, 0.7266, -0.0842, 0.07792, 0.9934, -0.0842, 0.07792, 0.9934, -0.0842, 0.07792, 0.9934, -0.09356, 0.06258, 0.9936, -0.09356, 0.06258, 0.9936, -0.09356, 0.06258, 0.9936, 0.02265, 0.8092, 0.5871, 0.02265, 0.8092, 0.5871, 0.02265, 0.8092, 0.5871, -0.1726, -0.6614, 0.7299, -0.1726, -0.6614, 0.7299, -0.1726, -0.6614, 0.7299, -0.1152, -0.4383, 0.8914, -0.1152, -0.4383, 0.8914, -0.1152, -0.4383, 0.8914, -0.113, -0.03756, 0.9929, -0.113, -0.03756, 0.9929, -0.113, -0.03756, 0.9929, -0.07835, 0.1206, 0.9896, -0.07835, 0.1206, 0.9896, -0.07835, 0.1206, 0.9896, -0.07825, 0.6682, 0.7398, -0.07825, 0.6682, 0.7398, -0.07825, 0.6682, 0.7398, -0.1918, -0.3168, 0.9289, -0.1918, -0.3168, 0.9289, -0.1918, -0.3168, 0.9289, -0.2881, -0.05758, 0.9559, -0.2881, -0.05758, 0.9559, -0.2881, -0.05758, 0.9559, -0.1692, 0.04303, 0.9846, -0.1692, 0.04303, 0.9846, -0.1692, 0.04303, 0.9846, -0.1253, 0.3653, 0.9224, -0.1253, 0.3653, 0.9224, -0.1253, 0.3653, 0.9224, -0.9476, 0.295, 0.1224, -0.9476, 0.295, 0.1224, -0.9476, 0.295, 0.1224, -0.7229, 0.6894, 0.04652, -0.7229, 0.6894, 0.04652, -0.7229, 0.6894, 0.04652, -0.9931, 0.0008955, 0.1169, -0.9931, 0.0008955, 0.1169, -0.9931, 0.0008955, 0.1169, -0.9571, -0.2725, 0.0986, -0.9571, -0.2725, 0.0986, -0.9571, -0.2725, 0.0986, -0.5825, 0.8098, 0.07028, -0.5825, 0.8098, 0.07028, -0.5825, 0.8098, 0.07028, -0.9253, 0.3319, 0.1836, -0.9253, 0.3319, 0.1836, -0.9253, 0.3319, 0.1836, -0.9785, 0.1817, 0.09781, -0.9785, 0.1817, 0.09781, -0.9785, 0.1817, 0.09781, -0.9842, -0.07534, 0.16, -0.9842, -0.07534, 0.16, -0.9842, -0.07534, 0.16, -0.9713, -0.1428, 0.19, -0.9713, -0.1428, 0.19, -0.9713, -0.1428, 0.19, -0.7646, -0.6164, 0.1879, -0.7646, -0.6164, 0.1879, -0.7646, -0.6164, 0.1879, -0.6454, 0.7629, -0.0368, -0.6454, 0.7629, -0.0368, -0.6454, 0.7629, -0.0368, -0.6672, 0.7449, -0.006128, -0.6672, 0.7449, -0.006128, -0.6672, 0.7449, -0.006128, -0.9946, -0.01868, 0.1023, -0.9946, -0.01868, 0.1023, -0.9946, -0.01868, 0.1023, -0.7398, -0.6678, 0.08225, -0.7398, -0.6678, 0.08225, -0.7398, -0.6678, 0.08225, -0.3648, -0.9311, 9.552e-06, -0.3648, -0.9311, 9.552e-06, -0.3648, -0.9311, 9.552e-06, 0.9838, -0.08165, 0.1599, 0.9838, -0.08165, 0.1599, 0.9838, -0.08165, 0.1599, 0.6684, 0.7437, -0.006899, 0.6672, 0.7449, -0.00613, 0.6713, 0.7411, -0.008659, 0.7889, 0.5757, 0.2152, 0.7889, 0.5757, 0.2152, 0.7889, 0.5757, 0.2152, 0.9699, 0.2014, 0.1371, 0.9699, 0.2014, 0.1371, 0.9699, 0.2014, 0.1371, 0.7488, 0.6462, 0.1473, 0.7488, 0.6462, 0.1473, 0.7488, 0.6462, 0.1473, 0.9286, -0.356, 0.105, 0.9286, -0.356, 0.105, 0.9286, -0.356, 0.105, 0.9954, -0.08552, 0.04221, 0.9954, -0.08552, 0.04221, 0.9954, -0.08552, 0.04221, 0.917, 0.3949, 0.05575, 0.917, 0.3949, 0.05575, 0.917, 0.3949, 0.05575, 0.5858, 0.8074, 0.07118, 0.5858, 0.8074, 0.07118, 0.5858, 0.8074, 0.07118, -0.6747, 0.3886, -0.6275, -0.6747, 0.3886, -0.6275, -0.6747, 0.3886, -0.6275, -0.8168, -0.3295, -0.4736, -0.8168, -0.3295, -0.4736, -0.8168, -0.3295, -0.4736, -0.9131, -0.3876, -0.1261, -0.9131, -0.3876, -0.1261, -0.9131, -0.3876, -0.1261, -0.6571, 0.7519, -0.05358, -0.6571, 0.7519, -0.05358, -0.6571, 0.7519, -0.05358, -0.9815, 0.1643, -0.09833, -0.9815, 0.1643, -0.09833, -0.9815, 0.1643, -0.09833, -0.8298, -0.5443, -0.1229, -0.8298, -0.5443, -0.1229, -0.8298, -0.5443, -0.1229, -0.9847, 0.1064, -0.138, -0.9847, 0.1064, -0.138, -0.9847, 0.1064, -0.138, -0.7527, 0.06331, -0.6553, -0.7527, 0.06331, -0.6553, -0.7527, 0.06331, -0.6553, -0.651, -0.462, -0.6022, -0.651, -0.462, -0.6022, -0.651, -0.462, -0.6022, 0.0, -1.0, 3.111e-17, 0.0, -1.0, 3.006e-17, 0.0, -1.0, -6.12e-17, -0.07533, -0.6943, -0.7157, -0.07533, -0.6943, -0.7157, -0.07533, -0.6943, -0.7157, -7.625e-05, -0.9393, -0.3432, -7.625e-05, -0.9393, -0.3432, -7.625e-05, -0.9393, -0.3432, 0.08159, -0.6947, -0.7147, 0.08159, -0.6947, -0.7147, 0.08159, -0.6947, -0.7147, 0.6751, -0.4534, -0.582, 0.6751, -0.4534, -0.582, 0.6751, -0.4534, -0.582, 0.8436, 0.2093, -0.4945, 0.8436, 0.2093, -0.4945, 0.8436, 0.2093, -0.4945, 0.4775, 0.7684, -0.426, 0.4775, 0.7684, -0.426, 0.4775, 0.7684, -0.426, 0.6576, -0.6226, -0.4241, 0.6576, -0.6226, -0.4241, 0.6576, -0.6226, -0.4241, 0.7742, -0.3831, -0.5038, 0.7742, -0.3831, -0.5038, 0.7742, -0.3831, -0.5038, 0.9752, 0.1839, -0.1229, 0.9752, 0.1839, -0.1229, 0.9752, 0.1839, -0.1229, 0.5787, -0.3073, -0.7554, 0.5787, -0.3073, -0.7554, 0.5787, -0.3073, -0.7554, 0.6777, 0.01268, -0.7352, 0.6777, 0.01268, -0.7352, 0.6777, 0.01268, -0.7352, 0.9813, 0.0771, -0.1766, 0.9813, 0.0771, -0.1766, 0.9813, 0.0771, -0.1766, 0.9243, 0.3595, -0.1279, 0.9243, 0.3595, -0.1279, 0.9243, 0.3595, -0.1279, 0.02895, 0.9995, -0.01347, 0.02895, 0.9995, -0.01347, 0.02895, 0.9995, -0.01347, -0.04405, 0.8639, -0.5018, -0.04405, 0.8639, -0.5018, -0.04405, 0.8639, -0.5018, -0.4481, 0.7931, -0.4126, -0.4481, 0.7931, -0.4126, -0.4481, 0.7931, -0.4126])] * 3)])

# ---- objects
ob_sm_env_stonewall_pillar_01 = bpy.data.objects.new('SM_Env_StoneWall_Pillar_01', me_mesh)

# ---- transforms, parenting, visibility, modifiers, constraints
ob_sm_env_stonewall_pillar_01.location = (0.0, 0.0, 0.0)
ob_sm_env_stonewall_pillar_01.rotation_euler = (1.571, -0.0, 0.0)
ob_sm_env_stonewall_pillar_01.scale = (0.01, 0.01, 0.01)
ob_sm_env_stonewall_pillar_01.color = (0.8, 0.8, 0.8, 1.0)

# ---- collection membership
scene.collection.objects.link(ob_sm_env_stonewall_pillar_01)

# ---- scene / render settings (as saved in the file)
scene.frame_start = 1; scene.frame_end = 250; scene.frame_set(1)
scene.render.engine = 'BLENDER_EEVEE_NEXT'
scene.cycles.sampling_pattern = 'TABULATED_SOBOL'
scene.view_settings.view_transform = 'Filmic'
bpy.context.view_layer.update()

# ---- added for rendering (the .blend has no active camera and no usable light): camera, sun
cam_auto = bpy.data.cameras.new('AutoCamera')
cam_auto.lens = 50.0
cam_auto.sensor_width = 36.0
cam_auto.clip_end = 1000.0
ob_auto_camera = bpy.data.objects.new('AutoCamera', cam_auto)
scene.collection.objects.link(ob_auto_camera)
ob_auto_camera.location = (1.70202, -2.0423, 1.94481)
ob_auto_camera.rotation_euler = (1.09748, -7.21219e-08, 0.694738)
scene.camera = ob_auto_camera
light_auto_sun = bpy.data.lights.new('AutoSun', 'SUN')
light_auto_sun.energy = 3.0
light_auto_sun.angle = 0.0523599
ob_auto_sun = bpy.data.objects.new('AutoSun', light_auto_sun)
scene.collection.objects.link(ob_auto_sun)
ob_auto_sun.rotation_euler = (0.872665, 0.174533, 0.523599)
bpy.context.view_layer.update()
